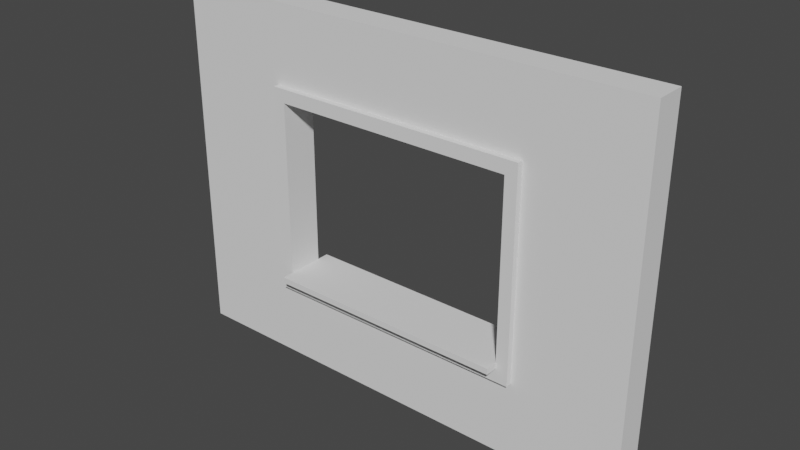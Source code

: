 # Source: SM_wall_window_Detail_3x4x0.25.blend  (saved by Blender 2.80.75; exported with 4.5.12 LTS)
import bpy
from mathutils import Matrix  # noqa: F401  (used for matrix-valued properties, if any)

bpy.ops.wm.read_factory_settings(use_empty=True)
scene = bpy.context.scene
scene.name = 'Scene'

# ---- collections
col_collection = bpy.data.collections.new('Collection'); scene.collection.children.link(col_collection)

# ---- world
world_world = bpy.data.worlds.new('World'); scene.world = world_world
world_world.use_nodes = True; world_world.node_tree.nodes.clear()
_N = world_world.node_tree.nodes; _L = world_world.node_tree.links
n0 = _N.new('ShaderNodeOutputWorld'); n0.name = 'World Output'; n0.location = (300, 300)
n1 = _N.new('ShaderNodeBackground'); n1.name = 'Background'; n1.location = (10, 300)
n1.inputs[0].default_value = (0.05088, 0.05088, 0.05088, 1.0)
_L.new(n1.outputs[0], n0.inputs[0])
n0.is_active_output = True
world_world.color = (0.05088, 0.05088, 0.05088)
world_world.use_sun_shadow = False
world_world.sun_shadow_jitter_overblur = 0.0

# ---- meshes
me_vert = bpy.data.meshes.new('Vert')
me_vert.from_pydata([(0.0, 0.0, 0.0), (-4.0, 0.0, 0.0), (-4.0, 3.0, 0.0), (0.0, 3.0, 0.0), (-2.0, 0.0, 0.0), (-4.0, 1.5, 0.0), (-2.0, 3.0, 0.0), (0.0, 1.5, 0.0), (-3.0, 0.0, 0.25), (-3.0, 0.0, 0.0), (-4.0, 2.25, 0.0), (-1.0, 3.0, 0.0), (0.0, 2.25, 0.0), (-1.0, 0.0, 0.0), (-4.0, 0.75, 0.0), (-3.0, 3.0, 0.0), (0.0, 0.75, 0.0), (-1.0, 1.5, 0.0), (-3.0, 1.5, 0.0), (-2.0, 0.75, 0.0), (-2.0, 2.25, 0.0), (-3.0, 2.25, 0.0), (-3.0, 0.75, 0.0), (-1.0, 0.75, 0.0), (-1.0, 2.25, 0.0), (-4.0, 0.0, 0.25), (-4.0, 2.25, 0.25), (-4.0, 3.0, 0.25), (-1.0, 3.0, 0.25), (0.0, 3.0, 0.25), (0.0, 2.25, 0.25), (-1.0, 0.0, 0.25), (-2.0, 0.0, 0.25), (-4.0, 0.75, 0.25), (-4.0, 1.5, 0.25), (-3.0, 3.0, 0.25), (-2.0, 3.0, 0.25), (0.0, 0.75, 0.25), (0.0, 1.5, 0.25), (-1.0, 1.5, 0.25), (-1.0, 0.75, 0.4), (0.0, 0.0, 0.25), (-3.0, 1.5, 0.25), (-2.0, 2.25, 0.25), (-3.0, 2.25, 0.25), (-3.0, 0.75, 0.25), (-1.0, 0.75, 0.25), (-1.0, 2.25, 0.25), (-3.1, 0.0, 0.0), (-3.1, 3.0, 0.0), (-3.1, 1.5, 0.0), (-3.1, 0.0, 0.25), (-3.1, 2.25, 0.0), (-3.1, 0.75, 0.0), (-3.1, 3.0, 0.25), (-3.1, 1.5, 0.25), (-3.1, 2.25, 0.25), (-3.1, 0.75, 0.25), (-0.9, 3.0, 0.0), (-0.9, 1.5, 0.0), (-0.9, 3.0, 0.25), (-0.9, 0.0, 0.0), (-0.9, 0.75, 0.0), (-0.9, 2.25, 0.0), (-0.9, 1.5, 0.25), (-0.9, 0.0, 0.25), (-0.9, 0.75, 0.25), (-0.9, 2.25, 0.25), (-4.0, 2.362, 0.0), (0.0, 2.362, 0.0), (0.0, 2.362, 0.25), (-4.0, 2.362, 0.25), (-2.0, 2.362, 0.0), (-3.0, 2.362, 0.0), (-1.0, 2.362, 0.0), (-2.0, 2.362, 0.25), (-3.0, 2.362, 0.25), (-1.0, 2.362, 0.25), (-3.1, 2.362, 0.25), (-3.1, 2.362, 0.0), (-0.9, 2.362, 0.25), (-0.9, 2.362, 0.0), (-2.0, 0.6375, 0.0), (-4.0, 0.6375, 0.0), (0.0, 0.6375, 0.0), (-3.0, 0.6375, 0.0), (-1.0, 0.6375, 0.0), (-2.0, 0.6375, 0.25), (-4.0, 0.6375, 0.25), (0.0, 0.6375, 0.25), (-3.0, 0.6375, 0.25), (-1.0, 0.6375, 0.25), (-3.1, 0.6375, 0.25), (-3.1, 0.6375, 0.0), (-0.9, 0.6375, 0.25), (-0.9, 0.6375, 0.0), (-3.1, 1.5, 0.3), (-3.0, 1.5, 0.3), (-2.0, 2.362, 0.3), (-2.0, 2.25, 0.3), (-3.0, 2.25, 0.3), (-3.1, 2.25, 0.3), (-3.0, 2.362, 0.3), (-3.0, 0.75, 0.3), (-2.0, 0.75, 0.3), (-3.1, 0.75, 0.3), (-1.0, 0.75, 0.3), (-1.0, 1.5, 0.3), (-1.0, 2.25, 0.3), (-1.0, 2.362, 0.3), (-3.1, 2.362, 0.3), (-0.9, 1.5, 0.3), (-0.9, 0.75, 0.3), (-0.9, 2.25, 0.3), (-0.9, 2.362, 0.3), (-2.0, 0.6375, 0.3), (-3.0, 0.6375, 0.3), (-1.0, 0.6375, 0.3), (-3.1, 0.6375, 0.3), (-0.9, 0.6375, 0.3), (-3.0, 0.8, -2.186e-09), (-2.0, 0.8, -2.186e-09), (-1.0, 0.8, -2.186e-09), (-3.0, 0.8, 0.25), (-2.0, 0.8, 0.25), (-1.0, 0.8, 0.25), (-3.0, 0.8, 0.3), (-2.0, 0.8, 0.3), (-1.0, 0.8, 0.3), (-1.0, 0.8, 0.4), (-3.0, 0.75, 0.4), (-2.0, 0.75, 0.4), (-3.0, 0.8, 0.4), (-2.0, 0.8, 0.4), (-3.0, 0.75, -0.1), (-2.0, 0.75, -0.1), (-1.0, 0.75, -0.1), (-2.0, 0.8, -0.1), (-3.0, 0.8, -0.1), (-1.0, 0.8, -0.1)], [], [(81, 69, 3, 58), (62, 16, 7, 59), (64, 66, 112, 111), (73, 72, 6, 15), (76, 35, 36, 75), (50, 18, 21, 52), (79, 73, 15, 49), (85, 82, 19, 22), (93, 85, 22, 53), (53, 22, 18, 50), (95, 84, 16, 62), (82, 86, 23, 19), (66, 64, 38, 37), (59, 7, 12, 63), (80, 60, 29, 70), (72, 74, 11, 6), (78, 54, 35, 76), (103, 126, 132, 130), (66, 94, 119, 112), (76, 75, 98, 102), (94, 66, 37, 89), (57, 55, 96, 105), (64, 67, 30, 38), (75, 36, 28, 77), (17, 24, 47, 39), (68, 2, 27, 71), (61, 13, 31, 65), (18, 22, 45, 42), (20, 21, 44, 43), (58, 3, 29, 60), (83, 14, 33, 88), (69, 12, 30, 70), (49, 15, 35, 54), (46, 106, 128, 125), (21, 18, 42, 44), (13, 4, 32, 31), (84, 0, 41, 89), (4, 9, 8, 32), (14, 5, 34, 33), (23, 17, 39, 46), (5, 10, 26, 34), (22, 19, 135, 134), (15, 6, 36, 35), (6, 11, 28, 36), (7, 16, 37, 38), (24, 20, 43, 47), (48, 1, 25, 51), (12, 7, 38, 30), (9, 48, 51, 8), (2, 49, 54, 27), (33, 34, 55, 57), (88, 33, 57, 92), (71, 27, 54, 78), (14, 53, 50, 5), (83, 93, 53, 14), (68, 79, 49, 2), (5, 50, 52, 10), (34, 26, 56, 55), (11, 58, 60, 28), (0, 61, 65, 41), (43, 44, 100, 99), (80, 67, 113, 114), (77, 28, 60, 80), (17, 59, 63, 24), (55, 56, 101, 96), (86, 95, 62, 23), (23, 62, 59, 17), (74, 81, 58, 11), (24, 63, 81, 74), (42, 45, 103, 97), (10, 52, 79, 68), (26, 71, 78, 56), (3, 69, 70, 29), (10, 68, 71, 26), (92, 57, 105, 118), (39, 47, 108, 107), (20, 24, 74, 72), (67, 80, 70, 30), (52, 21, 73, 79), (77, 80, 114, 109), (21, 20, 72, 73), (63, 12, 69, 81), (13, 61, 95, 86), (31, 91, 94, 65), (1, 48, 93, 83), (25, 88, 92, 51), (16, 84, 89, 37), (1, 83, 88, 25), (32, 87, 91, 31), (65, 94, 89, 41), (51, 92, 90, 8), (8, 90, 87, 32), (4, 13, 86, 82), (61, 0, 84, 95), (48, 9, 85, 93), (9, 4, 82, 85), (96, 101, 100, 97), (116, 103, 104, 115), (118, 105, 103, 116), (105, 96, 97, 103), (115, 104, 106, 117), (107, 108, 113, 111), (117, 106, 112, 119), (106, 107, 111, 112), (108, 109, 114, 113), (99, 98, 109, 108), (101, 110, 102, 100), (100, 102, 98, 99), (44, 42, 97, 100), (91, 87, 115, 117), (56, 78, 110, 101), (46, 39, 107, 106), (75, 77, 109, 98), (45, 22, 120, 123), (90, 92, 118, 116), (94, 91, 117, 119), (78, 76, 102, 110), (87, 90, 116, 115), (67, 64, 111, 113), (47, 43, 99, 108), (124, 125, 128, 127), (121, 122, 125, 124), (120, 121, 124, 123), (123, 124, 127, 126), (23, 46, 125, 122), (122, 121, 137, 139), (103, 45, 123, 126), (126, 127, 133, 132), (131, 130, 132, 133), (40, 131, 133, 129), (104, 103, 130, 131), (127, 128, 129, 133), (128, 106, 40, 129), (106, 104, 131, 40), (134, 135, 137, 138), (135, 136, 139, 137), (23, 122, 139, 136), (19, 23, 136, 135), (121, 120, 138, 137), (120, 22, 134, 138)])
me_vert.use_remesh_preserve_volume = False
me_vert.use_remesh_preserve_attributes = False
me_vert.use_mirror_vertex_groups = False
me_vert.update()

# ---- objects
ob_sm_wall_window_detail_3x4x0_25 = bpy.data.objects.new('SM_wall_window_Detail 3x4x0.25', me_vert)

# ---- transforms, parenting, visibility, modifiers, constraints
ob_sm_wall_window_detail_3x4x0_25.location = (0.0, 0.0, 0.0)
ob_sm_wall_window_detail_3x4x0_25.rotation_euler = (1.571, -0.0, 0.0)
ob_sm_wall_window_detail_3x4x0_25.lineart.crease_threshold = 0.0

# ---- collection membership
col_collection.objects.link(ob_sm_wall_window_detail_3x4x0_25)

# ---- scene / render settings (as saved in the file)
scene.frame_start = 1; scene.frame_end = 250; scene.frame_set(1)
scene.render.engine = 'BLENDER_EEVEE_NEXT'
scene.cycles.use_denoising = False
scene.cycles.samples = 128
scene.cycles.sampling_pattern = 'TABULATED_SOBOL'
scene.cycles.use_adaptive_sampling = False
scene.cycles.use_light_tree = False
scene.view_settings.view_transform = 'Filmic'
bpy.context.view_layer.update()

# ---- added for rendering (the .blend has no active camera and no usable light): camera, sun
cam_auto = bpy.data.cameras.new('AutoCamera')
cam_auto.lens = 50.0
cam_auto.sensor_width = 36.0
cam_auto.clip_end = 1000.0
ob_auto_camera = bpy.data.objects.new('AutoCamera', cam_auto)
scene.collection.objects.link(ob_auto_camera)
ob_auto_camera.location = (2.6492, -5.72904, 5.21936)
ob_auto_camera.rotation_euler = (1.09748, -7.21219e-08, 0.694738)
scene.camera = ob_auto_camera
light_auto_sun = bpy.data.lights.new('AutoSun', 'SUN')
light_auto_sun.energy = 3.0
light_auto_sun.angle = 0.0523599
ob_auto_sun = bpy.data.objects.new('AutoSun', light_auto_sun)
scene.collection.objects.link(ob_auto_sun)
ob_auto_sun.rotation_euler = (0.872665, 0.174533, 0.523599)
bpy.context.view_layer.update()
